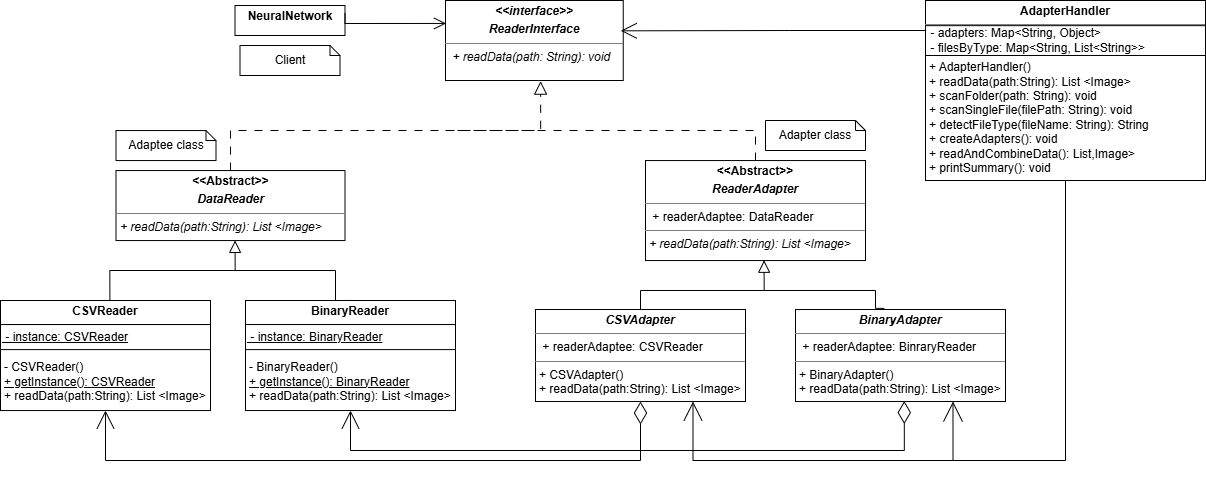

The diagram above was exported from draw.io. Its source (the exported page's mxGraphModel, read from the mxfile embedded in the PNG):
<mxGraphModel dx="2567" dy="890" grid="1" gridSize="10" guides="1" tooltips="1" connect="1" arrows="1" fold="1" page="1" pageScale="1" pageWidth="850" pageHeight="1100" math="0" shadow="0">
  <root>
    <mxCell id="0" />
    <mxCell id="1" parent="0" />
    <mxCell id="2" edge="1" parent="1" source="3" style="edgeStyle=orthogonalEdgeStyle;rounded=0;orthogonalLoop=1;jettySize=auto;html=1;fontSize=12;startSize=8;endSize=11;endArrow=none;endFill=0;dashed=1;dashPattern=8 8;exitX=0.5;exitY=0;exitDx=0;exitDy=0;">
      <mxGeometry relative="1" as="geometry">
        <Array as="points">
          <mxPoint x="740" y="230" />
        </Array>
        <mxPoint x="578" y="140" as="sourcePoint" />
        <mxPoint x="430" y="230" as="targetPoint" />
      </mxGeometry>
    </mxCell>
    <mxCell id="3" parent="1" style="verticalAlign=top;align=left;overflow=fill;html=1;whiteSpace=wrap;" value="&lt;p style=&quot;margin:0px;margin-top:4px;text-align:center;&quot;&gt;&lt;b&gt;&amp;lt;&amp;lt;Abstract&amp;gt;&amp;gt;&lt;/b&gt;&lt;/p&gt;&lt;p style=&quot;margin:0px;margin-top:4px;text-align:center;&quot;&gt;&lt;b&gt;&lt;i&gt;ReaderAdapter&lt;/i&gt;&lt;/b&gt;&lt;/p&gt;&lt;hr size=&quot;1&quot; style=&quot;border-style:solid;&quot;&gt;&lt;p style=&quot;margin:0px;margin-left:4px;&quot;&gt;&amp;nbsp;+ readerAdaptee: DataReader&lt;/p&gt;&lt;hr size=&quot;1&quot; style=&quot;border-style:solid;&quot;&gt;&lt;p style=&quot;margin:0px;margin-left:4px;&quot;&gt;&lt;i style=&quot;background-color: transparent; color: light-dark(rgb(0, 0, 0), rgb(255, 255, 255));&quot;&gt;+ readData(path:String): List &amp;lt;&lt;span style=&quot;color: light-dark(rgb(0, 0, 0), rgb(255, 255, 255)); background-color: transparent;&quot;&gt;Image&amp;gt;&lt;/span&gt;&lt;/i&gt;&lt;/p&gt;" vertex="1">
      <mxGeometry height="100" width="220" x="630" y="260.05" as="geometry" />
    </mxCell>
    <mxCell id="4" edge="1" parent="1" style="edgeStyle=orthogonalEdgeStyle;rounded=0;orthogonalLoop=1;jettySize=auto;html=1;fontSize=12;startSize=8;endSize=8;entryX=0.5;entryY=0;entryDx=0;entryDy=0;endArrow=none;endFill=0;" target="27">
      <mxGeometry relative="1" as="geometry">
        <Array as="points">
          <mxPoint x="320" y="370" />
        </Array>
        <mxPoint x="140" y="370" as="sourcePoint" />
        <mxPoint x="230" y="400.00000000000006" as="targetPoint" />
      </mxGeometry>
    </mxCell>
    <mxCell id="5" edge="1" parent="1" source="23" style="edgeStyle=orthogonalEdgeStyle;rounded=0;orthogonalLoop=1;jettySize=auto;html=1;fontSize=12;startSize=8;endSize=10;endArrow=block;endFill=0;entryX=0.52;entryY=0.998;entryDx=0;entryDy=0;exitX=0.521;exitY=0.027;exitDx=0;exitDy=0;entryPerimeter=0;exitPerimeter=0;" target="7">
      <mxGeometry relative="1" as="geometry">
        <mxPoint x="179.95000000000005" y="400.0200500000001" as="sourcePoint" />
        <mxPoint x="215" y="350" as="targetPoint" />
      </mxGeometry>
    </mxCell>
    <mxCell id="6" parent="1" style="verticalAlign=top;align=left;overflow=fill;html=1;whiteSpace=wrap;" value="&lt;p style=&quot;margin:0px;margin-top:4px;text-align:center;&quot;&gt;&lt;b&gt;&lt;i&gt;&amp;lt;&amp;lt;interface&amp;gt;&amp;gt;&lt;/i&gt;&lt;/b&gt;&lt;/p&gt;&lt;p style=&quot;margin:0px;margin-top:4px;text-align:center;&quot;&gt;&lt;b&gt;&lt;i&gt;ReaderInterface&lt;/i&gt;&lt;/b&gt;&lt;/p&gt;&lt;hr size=&quot;1&quot; style=&quot;border-style:solid;&quot;&gt;&lt;p style=&quot;margin:0px;margin-left:4px;&quot;&gt;&lt;i&gt;&amp;nbsp;+ readData(path: String): void&lt;/i&gt;&lt;/p&gt;" vertex="1">
      <mxGeometry height="80" width="177.75" x="430" y="100" as="geometry" />
    </mxCell>
    <mxCell id="7" parent="1" style="verticalAlign=top;align=left;overflow=fill;html=1;whiteSpace=wrap;" value="&lt;p style=&quot;margin:0px;margin-top:4px;text-align:center;&quot;&gt;&lt;b&gt;&amp;lt;&amp;lt;Abstract&amp;gt;&amp;gt;&lt;/b&gt;&lt;/p&gt;&lt;p style=&quot;margin:0px;margin-top:4px;text-align:center;&quot;&gt;&lt;b&gt;&lt;i&gt;DataReader&lt;/i&gt;&lt;/b&gt;&lt;/p&gt;&lt;hr size=&quot;1&quot; style=&quot;border-style:solid;&quot;&gt;&lt;p style=&quot;margin:0px;margin-left:4px;&quot;&gt;&lt;i style=&quot;background-color: transparent; color: light-dark(rgb(0, 0, 0), rgb(255, 255, 255));&quot;&gt;+ readData(path:String): List &amp;lt;&lt;/i&gt;&lt;i style=&quot;background-color: transparent; color: light-dark(rgb(0, 0, 0), rgb(255, 255, 255));&quot;&gt;Image&amp;gt;&amp;nbsp;&lt;/i&gt;&lt;/p&gt;" vertex="1">
      <mxGeometry height="70" width="229" x="100.5" y="270.05" as="geometry" />
    </mxCell>
    <mxCell id="8" parent="1" style="verticalAlign=top;align=left;overflow=fill;html=1;whiteSpace=wrap;" value="&lt;p style=&quot;margin:0px;margin-top:4px;text-align:center;&quot;&gt;&lt;b style=&quot;background-color: transparent; color: light-dark(rgb(0, 0, 0), rgb(255, 255, 255));&quot;&gt;NeuralNetwork&lt;/b&gt;&lt;/p&gt;" vertex="1">
      <mxGeometry height="30" width="110" x="219.5" y="105" as="geometry" />
    </mxCell>
    <mxCell id="9" edge="1" parent="1" source="8" style="edgeStyle=orthogonalEdgeStyle;rounded=0;orthogonalLoop=1;jettySize=auto;html=1;entryX=0.003;entryY=0.287;entryDx=0;entryDy=0;fontSize=12;startSize=8;endSize=10;endArrow=open;endFill=0;exitX=1;exitY=0.25;exitDx=0;exitDy=0;entryPerimeter=0;" target="6">
      <mxGeometry relative="1" as="geometry">
        <Array as="points">
          <mxPoint x="330" y="123" />
        </Array>
      </mxGeometry>
    </mxCell>
    <mxCell id="10" edge="1" parent="1" source="7" style="edgeStyle=orthogonalEdgeStyle;rounded=0;orthogonalLoop=1;jettySize=auto;html=1;entryX=0.535;entryY=1.008;entryDx=0;entryDy=0;entryPerimeter=0;endArrow=block;endFill=0;dashed=1;dashPattern=8 8;endSize=11;exitX=0.5;exitY=0;exitDx=0;exitDy=0;" target="6">
      <mxGeometry relative="1" as="geometry" />
    </mxCell>
    <mxCell id="11" edge="1" parent="1" style="edgeStyle=orthogonalEdgeStyle;rounded=0;orthogonalLoop=1;jettySize=auto;html=1;fontSize=12;startSize=8;endSize=8;endArrow=none;endFill=0;entryX=0.423;entryY=-0.012;entryDx=0;entryDy=0;entryPerimeter=0;" target="16">
      <mxGeometry relative="1" as="geometry">
        <Array as="points">
          <mxPoint x="730" y="390" />
          <mxPoint x="860" y="390" />
          <mxPoint x="860" y="408" />
        </Array>
        <mxPoint x="710" y="390" as="sourcePoint" />
        <mxPoint x="1070" y="380" as="targetPoint" />
      </mxGeometry>
    </mxCell>
    <mxCell id="12" edge="1" parent="1" source="15" style="rounded=0;orthogonalLoop=1;jettySize=auto;html=1;fontSize=12;startSize=8;endSize=10;endArrow=block;endFill=0;entryX=0.539;entryY=0.997;entryDx=0;entryDy=0;edgeStyle=orthogonalEdgeStyle;entryPerimeter=0;" target="3">
      <mxGeometry relative="1" as="geometry">
        <Array as="points">
          <mxPoint x="625" y="390" />
          <mxPoint x="749" y="390" />
        </Array>
        <mxPoint x="780" y="410" as="sourcePoint" />
        <mxPoint x="730" y="390" as="targetPoint" />
      </mxGeometry>
    </mxCell>
    <mxCell id="13" edge="1" parent="1" source="15" style="edgeStyle=orthogonalEdgeStyle;rounded=0;orthogonalLoop=1;jettySize=auto;html=1;entryX=0.5;entryY=1;entryDx=0;entryDy=0;endArrow=open;endFill=0;startArrow=diamondThin;startFill=0;startSize=20;endSize=16;exitX=0.5;exitY=1;exitDx=0;exitDy=0;" target="23">
      <mxGeometry relative="1" as="geometry">
        <Array as="points">
          <mxPoint x="625" y="560" />
          <mxPoint x="90" y="560" />
        </Array>
        <mxPoint x="166" y="470" as="targetPoint" />
      </mxGeometry>
    </mxCell>
    <mxCell id="14" edge="1" parent="1" source="15" style="edgeStyle=orthogonalEdgeStyle;rounded=0;orthogonalLoop=1;jettySize=auto;html=1;endArrow=none;endFill=0;startArrow=open;startFill=0;startSize=17;exitX=0.75;exitY=1;exitDx=0;exitDy=0;">
      <mxGeometry relative="1" as="geometry">
        <Array as="points">
          <mxPoint x="678" y="560" />
          <mxPoint x="940" y="560" />
        </Array>
        <mxPoint x="940" y="560" as="targetPoint" />
      </mxGeometry>
    </mxCell>
    <mxCell id="15" parent="1" style="verticalAlign=top;align=left;overflow=fill;html=1;whiteSpace=wrap;" value="&lt;p style=&quot;margin:0px;margin-top:4px;text-align:center;&quot;&gt;&lt;b style=&quot;background-color: transparent; color: light-dark(rgb(0, 0, 0), rgb(255, 255, 255));&quot;&gt;&lt;i&gt;CSVAdapter&lt;/i&gt;&lt;/b&gt;&lt;/p&gt;&lt;hr size=&quot;1&quot; style=&quot;border-style:solid;&quot;&gt;&lt;p style=&quot;margin:0px;margin-left:4px;&quot;&gt;&amp;nbsp;+ readerAdaptee: CSVReader&lt;/p&gt;&lt;hr size=&quot;1&quot; style=&quot;border-style:solid;&quot;&gt;&lt;p style=&quot;margin:0px;margin-left:4px;&quot;&gt;+ CSVAdapter()&amp;nbsp;&lt;/p&gt;&lt;p style=&quot;margin:0px;margin-left:4px;&quot;&gt;+ readData(path:String): List &amp;lt;&lt;span style=&quot;color: light-dark(rgb(0, 0, 0), rgb(255, 255, 255)); background-color: transparent;&quot;&gt;Image&amp;gt;&lt;/span&gt;&lt;/p&gt;" vertex="1">
      <mxGeometry height="92" width="210" x="520" y="409.02" as="geometry" />
    </mxCell>
    <mxCell id="16" parent="1" style="verticalAlign=top;align=left;overflow=fill;html=1;whiteSpace=wrap;" value="&lt;p style=&quot;margin:0px;margin-top:4px;text-align:center;&quot;&gt;&lt;b style=&quot;background-color: transparent; color: light-dark(rgb(0, 0, 0), rgb(255, 255, 255));&quot;&gt;&lt;i&gt;BinaryAdapter&lt;/i&gt;&lt;/b&gt;&lt;/p&gt;&lt;hr size=&quot;1&quot; style=&quot;border-style:solid;&quot;&gt;&lt;p style=&quot;margin:0px;margin-left:4px;&quot;&gt;&amp;nbsp;+ readerAdaptee: BinraryReader&lt;/p&gt;&lt;hr size=&quot;1&quot; style=&quot;border-style:solid;&quot;&gt;&lt;p style=&quot;margin:0px;margin-left:4px;&quot;&gt;+ BinaryAdapter()&amp;nbsp;&lt;/p&gt;&lt;p style=&quot;margin:0px;margin-left:4px;&quot;&gt;+ readData(path:String): List &amp;lt;&lt;span style=&quot;color: light-dark(rgb(0, 0, 0), rgb(255, 255, 255)); background-color: transparent;&quot;&gt;Image&amp;gt;&lt;/span&gt;&lt;/p&gt;" vertex="1">
      <mxGeometry height="92" width="210" x="780" y="409.02" as="geometry" />
    </mxCell>
    <mxCell id="17" parent="1" style="shape=note;size=10;whiteSpace=wrap;html=1;" value="Adapter class" vertex="1">
      <mxGeometry height="30" width="100" x="750" y="220" as="geometry" />
    </mxCell>
    <mxCell id="18" parent="1" style="shape=note;size=10;whiteSpace=wrap;html=1;" value="Adaptee class" vertex="1">
      <mxGeometry height="30" width="100" x="100.5" y="230.05" as="geometry" />
    </mxCell>
    <mxCell id="19" edge="1" parent="1" source="16" style="edgeStyle=orthogonalEdgeStyle;rounded=0;orthogonalLoop=1;jettySize=auto;html=1;entryX=0.5;entryY=1;entryDx=0;entryDy=0;endArrow=open;endFill=0;startArrow=diamondThin;startFill=0;startSize=20;endSize=16;exitX=0.518;exitY=0.995;exitDx=0;exitDy=0;exitPerimeter=0;" target="27">
      <mxGeometry relative="1" as="geometry">
        <Array as="points">
          <mxPoint x="889" y="550" />
          <mxPoint x="335" y="550" />
        </Array>
        <mxPoint x="1019" y="502" as="sourcePoint" />
        <mxPoint x="332.3499999999999" y="472.24160000000006" as="targetPoint" />
      </mxGeometry>
    </mxCell>
    <mxCell id="20" parent="1" style="shape=note;size=10;whiteSpace=wrap;html=1;" value="Client" vertex="1">
      <mxGeometry height="30" width="100" x="224.5" y="145" as="geometry" />
    </mxCell>
    <mxCell id="21" connectable="0" parent="1" style="group" value="" vertex="1">
      <mxGeometry height="110.04999999999995" width="210" x="-15" y="400" as="geometry" />
    </mxCell>
    <mxCell id="22" connectable="0" parent="21" style="group" value="" vertex="1">
      <mxGeometry height="110.05" width="210" as="geometry" />
    </mxCell>
    <mxCell id="23" parent="22" style="verticalAlign=top;align=left;overflow=fill;html=1;whiteSpace=wrap;" value="&lt;p style=&quot;margin:0px;margin-top:4px;text-align:center;&quot;&gt;&lt;b&gt;CSVReader&lt;/b&gt;&lt;/p&gt;&lt;hr size=&quot;1&quot; style=&quot;border-style:solid;&quot;&gt;&lt;p style=&quot;margin:0px;margin-left:4px;&quot;&gt;&lt;/p&gt;&lt;p style=&quot;margin:0px;margin-left:4px;&quot;&gt;&lt;br&gt;&lt;/p&gt;&lt;p style=&quot;margin:0px;margin-left:4px;&quot;&gt;&lt;br&gt;&lt;/p&gt;&lt;p style=&quot;margin:0px;margin-left:4px;&quot;&gt;&lt;span style=&quot;background-color: transparent; color: light-dark(rgb(0, 0, 0), rgb(255, 255, 255));&quot;&gt;- CSVReader()&lt;/span&gt;&lt;/p&gt;&lt;p style=&quot;margin:0px;margin-left:4px;&quot;&gt;&lt;u&gt;+ getInstance(): CSVReader&lt;/u&gt;&amp;nbsp;&lt;/p&gt;&lt;p style=&quot;margin:0px;margin-left:4px;&quot;&gt;+ readData(path:String): List &amp;lt;&lt;span style=&quot;color: light-dark(rgb(0, 0, 0), rgb(255, 255, 255)); background-color: transparent;&quot;&gt;Image&amp;gt;&lt;/span&gt;&lt;/p&gt;" vertex="1">
      <mxGeometry height="110.05" width="210" as="geometry" />
    </mxCell>
    <mxCell id="24" parent="22" style="text;html=1;whiteSpace=wrap;strokeColor=default;fillColor=none;align=left;verticalAlign=middle;rounded=0;" value="&lt;u style=&quot;line-height: 80%;&quot;&gt;&amp;nbsp;- instance: CSVReader&lt;/u&gt;" vertex="1">
      <mxGeometry height="25.05" width="210" y="24.05000000000001" as="geometry" />
    </mxCell>
    <mxCell id="25" connectable="0" parent="1" style="group" value="" vertex="1">
      <mxGeometry height="110.05000000000001" width="210" x="230" y="399.99" as="geometry" />
    </mxCell>
    <mxCell id="26" connectable="0" parent="25" style="group" value="" vertex="1">
      <mxGeometry height="110.05" width="210" as="geometry" />
    </mxCell>
    <mxCell id="27" parent="26" style="verticalAlign=top;align=left;overflow=fill;html=1;whiteSpace=wrap;" value="&lt;p style=&quot;margin:0px;margin-top:4px;text-align:center;&quot;&gt;&lt;b&gt;BinaryReader&lt;/b&gt;&lt;/p&gt;&lt;hr size=&quot;1&quot; style=&quot;border-style:solid;&quot;&gt;&lt;p style=&quot;margin:0px;margin-left:4px;&quot;&gt;&lt;/p&gt;&lt;p style=&quot;margin:0px;margin-left:4px;&quot;&gt;&lt;br&gt;&lt;/p&gt;&lt;p style=&quot;margin:0px;margin-left:4px;&quot;&gt;&lt;br&gt;&lt;/p&gt;&lt;p style=&quot;margin:0px;margin-left:4px;&quot;&gt;&lt;span style=&quot;background-color: transparent; color: light-dark(rgb(0, 0, 0), rgb(255, 255, 255));&quot;&gt;- BinaryReader()&lt;/span&gt;&lt;/p&gt;&lt;p style=&quot;margin:0px;margin-left:4px;&quot;&gt;&lt;u&gt;+ getInstance(): BinaryReader&lt;/u&gt;&amp;nbsp;&lt;/p&gt;&lt;p style=&quot;margin:0px;margin-left:4px;&quot;&gt;+ readData(path:String): List &amp;lt;&lt;span style=&quot;color: light-dark(rgb(0, 0, 0), rgb(255, 255, 255)); background-color: transparent;&quot;&gt;Image&amp;gt;&lt;/span&gt;&lt;/p&gt;" vertex="1">
      <mxGeometry height="110.05" width="210" as="geometry" />
    </mxCell>
    <mxCell id="28" parent="26" style="text;html=1;whiteSpace=wrap;strokeColor=default;fillColor=none;align=left;verticalAlign=middle;rounded=0;" value="&lt;u style=&quot;line-height: 80%;&quot;&gt;&amp;nbsp;- instance: BinaryReader&lt;/u&gt;" vertex="1">
      <mxGeometry height="25.05" width="210" y="24.05000000000001" as="geometry" />
    </mxCell>
    <mxCell id="29" edge="1" parent="1" style="edgeStyle=orthogonalEdgeStyle;rounded=0;orthogonalLoop=1;jettySize=auto;html=1;entryX=0.986;entryY=0.379;entryDx=0;entryDy=0;entryPerimeter=0;endArrow=open;endFill=0;endSize=14;" target="6">
      <mxGeometry relative="1" as="geometry">
        <mxPoint x="930" y="130" as="sourcePoint" />
      </mxGeometry>
    </mxCell>
    <mxCell id="30" connectable="0" parent="1" style="group" value="" vertex="1">
      <mxGeometry height="180" width="280" x="910" y="100" as="geometry" />
    </mxCell>
    <mxCell id="31" connectable="0" parent="30" style="group" value="" vertex="1">
      <mxGeometry height="180.00000000000006" width="280" as="geometry" />
    </mxCell>
    <mxCell id="32" parent="31" style="verticalAlign=top;align=left;overflow=fill;html=1;whiteSpace=wrap;" value="&lt;p style=&quot;margin:0px;margin-top:4px;text-align:center;&quot;&gt;&lt;b&gt;AdapterHandler&lt;/b&gt;&lt;/p&gt;&lt;hr size=&quot;1&quot; style=&quot;border-style:solid;&quot;&gt;&lt;p style=&quot;margin:0px;margin-left:4px;&quot;&gt;&lt;/p&gt;&lt;p style=&quot;margin:0px;margin-left:4px;&quot;&gt;&lt;br&gt;&lt;/p&gt;&lt;p style=&quot;margin:0px;margin-left:4px;&quot;&gt;&lt;br&gt;&lt;/p&gt;&lt;p style=&quot;margin:0px;margin-left:4px;&quot;&gt;&lt;span style=&quot;background-color: transparent; color: light-dark(rgb(0, 0, 0), rgb(255, 255, 255));&quot;&gt;+ AdapterHandler()&lt;/span&gt;&lt;span style=&quot;background-color: transparent; color: light-dark(rgb(0, 0, 0), rgb(255, 255, 255));&quot;&gt;&amp;nbsp;&lt;/span&gt;&lt;/p&gt;&lt;p style=&quot;margin:0px;margin-left:4px;&quot;&gt;+ readData(path:String): List &amp;lt;&lt;span style=&quot;color: light-dark(rgb(0, 0, 0), rgb(255, 255, 255)); background-color: transparent;&quot;&gt;Image&amp;gt;&lt;/span&gt;&lt;/p&gt;&lt;p style=&quot;margin:0px;margin-left:4px;&quot;&gt;&lt;span style=&quot;color: light-dark(rgb(0, 0, 0), rgb(255, 255, 255)); background-color: transparent;&quot;&gt;+&amp;nbsp;&lt;/span&gt;&lt;span style=&quot;background-color: transparent;&quot;&gt;scanFolder(path: String): void&lt;/span&gt;&lt;/p&gt;&lt;p style=&quot;margin:0px;margin-left:4px;&quot;&gt;&lt;span style=&quot;background-color: transparent;&quot;&gt;+ scanSingleFile(filePath: String): void&lt;/span&gt;&lt;/p&gt;&lt;p style=&quot;margin:0px;margin-left:4px;&quot;&gt;&lt;span style=&quot;background-color: transparent;&quot;&gt;+&amp;nbsp;&lt;/span&gt;&lt;span style=&quot;background-color: transparent;&quot;&gt;detectFileType(fileName: String): String&lt;/span&gt;&lt;/p&gt;&lt;p style=&quot;margin:0px;margin-left:4px;&quot;&gt;&lt;span style=&quot;background-color: transparent;&quot;&gt;+ createAdapters(): void&lt;/span&gt;&lt;/p&gt;&lt;p style=&quot;margin:0px;margin-left:4px;&quot;&gt;&lt;span style=&quot;background-color: transparent;&quot;&gt;+ readAndCombineData(): List,Image&amp;gt;&lt;br&gt;+ printSummary(): void&lt;/span&gt;&lt;/p&gt;" vertex="1">
      <mxGeometry height="180.00000000000006" width="280" as="geometry" />
    </mxCell>
    <mxCell id="33" parent="31" style="text;html=1;whiteSpace=wrap;strokeColor=default;fillColor=none;align=left;verticalAlign=middle;rounded=0;" value="&lt;span style=&quot;line-height: 80%;&quot;&gt;&amp;nbsp;- adapters: Map&amp;lt;String, Object&amp;gt;&lt;/span&gt;&lt;div&gt;&lt;span style=&quot;line-height: 80%;&quot;&gt;&amp;nbsp;- filesByType: Map&amp;lt;String, List&amp;lt;String&amp;gt;&amp;gt;&lt;/span&gt;&lt;/div&gt;" vertex="1">
      <mxGeometry height="29.842105263157897" width="280" y="25.157894736842106" as="geometry" />
    </mxCell>
    <mxCell id="34" edge="1" parent="1" source="32" style="edgeStyle=orthogonalEdgeStyle;rounded=0;orthogonalLoop=1;jettySize=auto;html=1;entryX=0.75;entryY=1;entryDx=0;entryDy=0;exitX=0.5;exitY=1;exitDx=0;exitDy=0;endArrow=open;endFill=0;endSize=18;" target="16">
      <mxGeometry relative="1" as="geometry">
        <Array as="points">
          <mxPoint x="1050" y="560" />
          <mxPoint x="937" y="560" />
        </Array>
      </mxGeometry>
    </mxCell>
  </root>
</mxGraphModel>